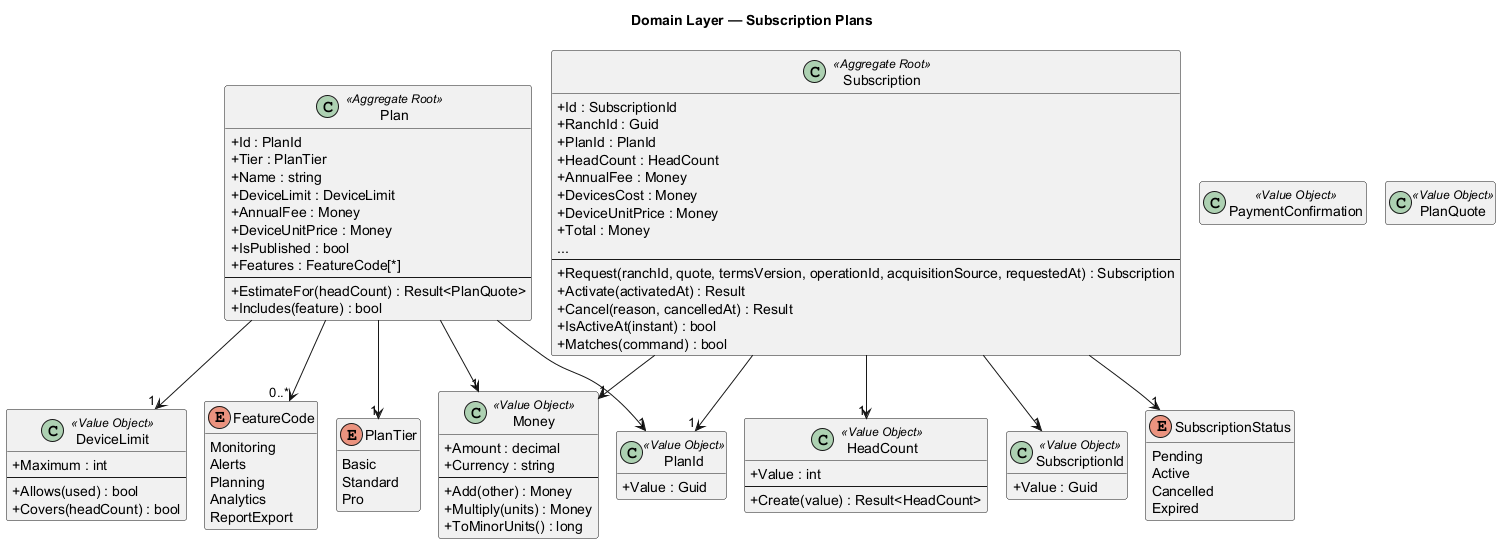

The diagram above was rendered by PlantUML. Its source (embedded in the PNG):
@startuml
!pragma layout smetana
skinparam shadowing false
skinparam classAttributeIconSize 0
hide empty members
title Domain Layer — Subscription Plans

class DeviceLimit <<Value Object>> {
  +Maximum : int
  --
  +Allows(used) : bool
  +Covers(headCount) : bool
}
enum FeatureCode {
  Monitoring
  Alerts
  Planning
  Analytics
  ReportExport
}
class HeadCount <<Value Object>> {
  +Value : int
  --
  +Create(value) : Result<HeadCount>
}
class Money <<Value Object>> {
  +Amount : decimal
  +Currency : string
  --
  +Add(other) : Money
  +Multiply(units) : Money
  +ToMinorUnits() : long
}
class PaymentConfirmation <<Value Object>> {
}
class Plan <<Aggregate Root>> {
  +Id : PlanId
  +Tier : PlanTier
  +Name : string
  +DeviceLimit : DeviceLimit
  +AnnualFee : Money
  +DeviceUnitPrice : Money
  +IsPublished : bool
  +Features : FeatureCode[*]
  --
  +EstimateFor(headCount) : Result<PlanQuote>
  +Includes(feature) : bool
}
class PlanId <<Value Object>> {
  +Value : Guid
}
class PlanQuote <<Value Object>> {
}
enum PlanTier {
  Basic
  Standard
  Pro
}
class Subscription <<Aggregate Root>> {
  +Id : SubscriptionId
  +RanchId : Guid
  +PlanId : PlanId
  +HeadCount : HeadCount
  +AnnualFee : Money
  +DevicesCost : Money
  +DeviceUnitPrice : Money
  +Total : Money
  ...
  --
  +Request(ranchId, quote, termsVersion, operationId, acquisitionSource, requestedAt) : Subscription
  +Activate(activatedAt) : Result
  +Cancel(reason, cancelledAt) : Result
  +IsActiveAt(instant) : bool
  +Matches(command) : bool
}
class SubscriptionId <<Value Object>> {
  +Value : Guid
}
enum SubscriptionStatus {
  Pending
  Active
  Cancelled
  Expired
}

Plan --> "0..*" FeatureCode
Plan --> "1" DeviceLimit
Plan --> "1" Money
Plan --> "1" PlanId
Plan --> "1" PlanTier
Subscription --> "1" HeadCount
Subscription --> "1" Money
Subscription --> "1" PlanId
Subscription --> "1" SubscriptionId
Subscription --> "1" SubscriptionStatus
@enduml